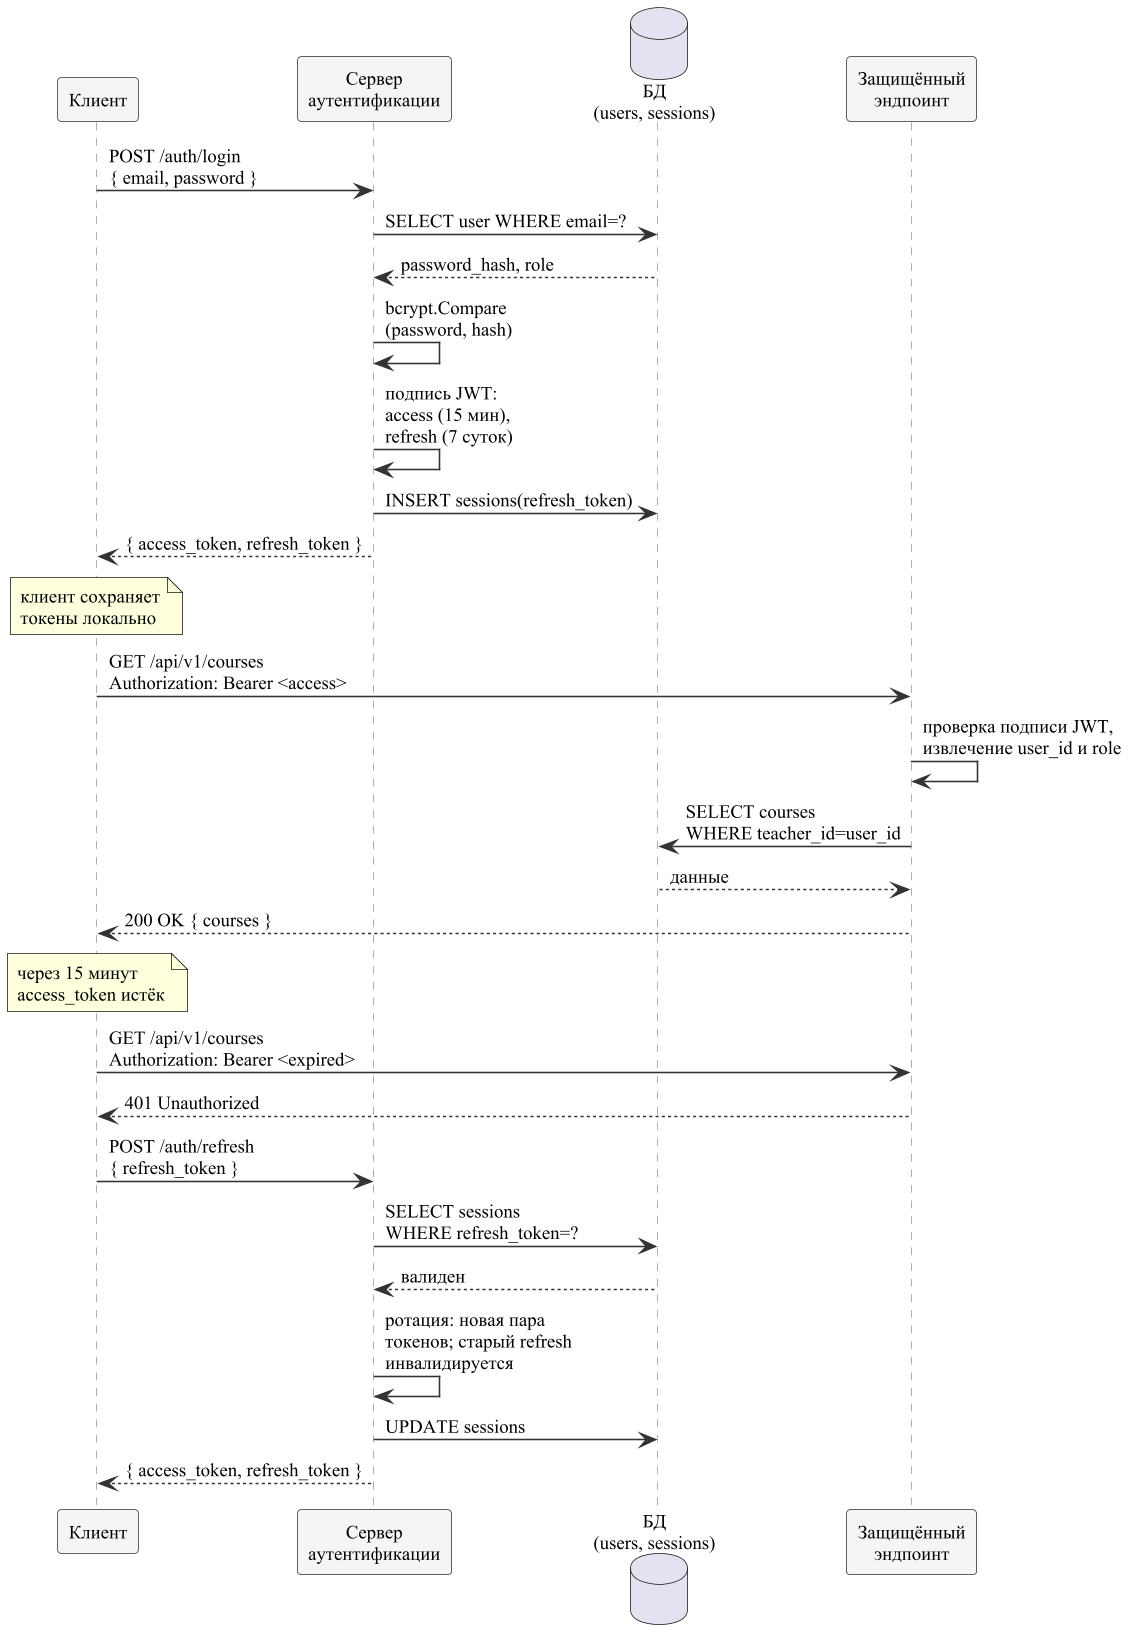

The diagram above was rendered by PlantUML. Its source (embedded in the PNG):
@startuml sequence-jwt
' Поток аутентификации и авторизации (JWT с парой токенов)
skinparam dpi 150
skinparam backgroundColor #FFFFFF
skinparam shadowing false
skinparam defaultFontName "Times New Roman"
skinparam defaultFontSize 12
skinparam ArrowColor #333333
skinparam SequenceParticipantBorderColor #333333
skinparam SequenceParticipantBackgroundColor #F5F5F5
skinparam SequenceLifeLineBorderColor #999999

participant "Клиент" as C
participant "Сервер\nаутентификации" as Auth
database "БД\n(users, sessions)" as DB
participant "Защищённый\nэндпоинт" as API

C -> Auth : POST /auth/login\n{ email, password }
Auth -> DB : SELECT user WHERE email=?
DB --> Auth : password_hash, role
Auth -> Auth : bcrypt.Compare\n(password, hash)
Auth -> Auth : подпись JWT:\naccess (15 мин),\nrefresh (7 суток)
Auth -> DB : INSERT sessions(refresh_token)
Auth --> C : { access_token, refresh_token }

note over C : клиент сохраняет\nтокены локально

C -> API : GET /api/v1/courses\nAuthorization: Bearer <access>
API -> API : проверка подписи JWT,\nизвлечение user_id и role
API -> DB : SELECT courses\nWHERE teacher_id=user_id
DB --> API : данные
API --> C : 200 OK { courses }

note over C : через 15 минут\naccess_token истёк

C -> API : GET /api/v1/courses\nAuthorization: Bearer <expired>
API --> C : 401 Unauthorized

C -> Auth : POST /auth/refresh\n{ refresh_token }
Auth -> DB : SELECT sessions\nWHERE refresh_token=?
DB --> Auth : валиден
Auth -> Auth : ротация: новая пара\nтокенов; старый refresh\nинвалидируется
Auth -> DB : UPDATE sessions
Auth --> C : { access_token, refresh_token }

@enduml